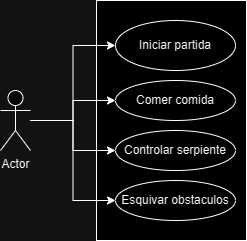

The diagram above was exported from draw.io. Its source (the exported page's mxGraphModel, read from the mxfile embedded in the PNG):
<mxGraphModel dx="832" dy="473" grid="1" gridSize="10" guides="1" tooltips="1" connect="1" arrows="1" fold="1" page="1" pageScale="1" pageWidth="827" pageHeight="1169" math="0" shadow="0">
  <root>
    <mxCell id="0" />
    <mxCell id="1" parent="0" />
    <mxCell id="Tm7H5VV21i9pOxyADDD9-2" value="" style="rounded=0;whiteSpace=wrap;html=1;" vertex="1" parent="1">
      <mxGeometry x="316" y="90" width="150" height="240" as="geometry" />
    </mxCell>
    <mxCell id="Tm7H5VV21i9pOxyADDD9-11" style="edgeStyle=orthogonalEdgeStyle;rounded=0;orthogonalLoop=1;jettySize=auto;html=1;entryX=0;entryY=0.5;entryDx=0;entryDy=0;" edge="1" parent="1" source="Tm7H5VV21i9pOxyADDD9-3" target="Tm7H5VV21i9pOxyADDD9-6">
      <mxGeometry relative="1" as="geometry" />
    </mxCell>
    <mxCell id="Tm7H5VV21i9pOxyADDD9-12" style="edgeStyle=orthogonalEdgeStyle;rounded=0;orthogonalLoop=1;jettySize=auto;html=1;entryX=0;entryY=0.5;entryDx=0;entryDy=0;" edge="1" parent="1" source="Tm7H5VV21i9pOxyADDD9-3" target="Tm7H5VV21i9pOxyADDD9-7">
      <mxGeometry relative="1" as="geometry" />
    </mxCell>
    <mxCell id="Tm7H5VV21i9pOxyADDD9-13" style="edgeStyle=orthogonalEdgeStyle;rounded=0;orthogonalLoop=1;jettySize=auto;html=1;entryX=0;entryY=0.5;entryDx=0;entryDy=0;" edge="1" parent="1" source="Tm7H5VV21i9pOxyADDD9-3" target="Tm7H5VV21i9pOxyADDD9-8">
      <mxGeometry relative="1" as="geometry" />
    </mxCell>
    <mxCell id="Tm7H5VV21i9pOxyADDD9-14" style="edgeStyle=orthogonalEdgeStyle;rounded=0;orthogonalLoop=1;jettySize=auto;html=1;entryX=0;entryY=0.5;entryDx=0;entryDy=0;" edge="1" parent="1" source="Tm7H5VV21i9pOxyADDD9-3" target="Tm7H5VV21i9pOxyADDD9-9">
      <mxGeometry relative="1" as="geometry" />
    </mxCell>
    <mxCell id="Tm7H5VV21i9pOxyADDD9-3" value="Actor" style="shape=umlActor;verticalLabelPosition=bottom;verticalAlign=top;html=1;outlineConnect=0;" vertex="1" parent="1">
      <mxGeometry x="220" y="180" width="30" height="60" as="geometry" />
    </mxCell>
    <mxCell id="Tm7H5VV21i9pOxyADDD9-6" value="Iniciar partida" style="ellipse;whiteSpace=wrap;html=1;" vertex="1" parent="1">
      <mxGeometry x="335" y="110" width="120" height="50" as="geometry" />
    </mxCell>
    <mxCell id="Tm7H5VV21i9pOxyADDD9-7" value="Comer comida" style="ellipse;whiteSpace=wrap;html=1;" vertex="1" parent="1">
      <mxGeometry x="335" y="170" width="120" height="40" as="geometry" />
    </mxCell>
    <mxCell id="Tm7H5VV21i9pOxyADDD9-8" value="Controlar serpiente" style="ellipse;whiteSpace=wrap;html=1;" vertex="1" parent="1">
      <mxGeometry x="335" y="220" width="120" height="40" as="geometry" />
    </mxCell>
    <mxCell id="Tm7H5VV21i9pOxyADDD9-9" value="Esquivar obstaculos" style="ellipse;whiteSpace=wrap;html=1;" vertex="1" parent="1">
      <mxGeometry x="335" y="270" width="120" height="40" as="geometry" />
    </mxCell>
  </root>
</mxGraphModel>